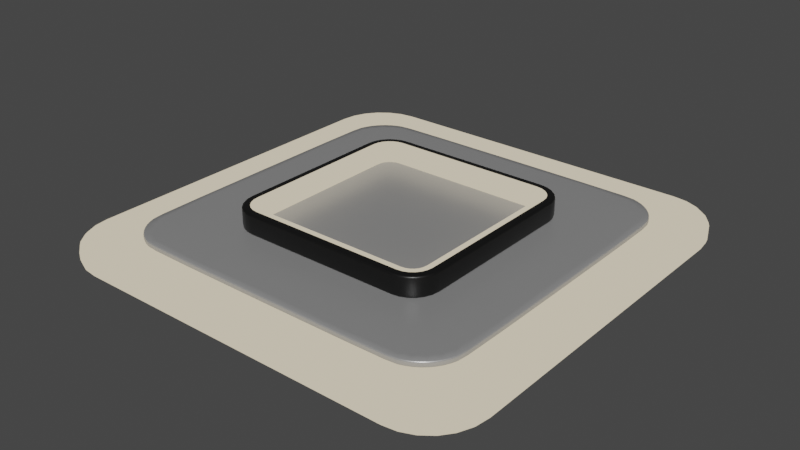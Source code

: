 # Source: light.blend  (saved by Blender 3.6.11; exported with 4.5.12 LTS)
import bpy
from mathutils import Matrix  # noqa: F401  (used for matrix-valued properties, if any)

bpy.ops.wm.read_factory_settings(use_empty=True)
scene = bpy.context.scene
scene.name = 'Scene'

# ---- collections
col_collection = bpy.data.collections.new('Collection'); scene.collection.children.link(col_collection)
col_modern_ceiling_light_01 = bpy.data.collections.new('Modern Ceiling Light 01'); col_collection.children.link(col_modern_ceiling_light_01)

# ---- materials (node trees are filled in below, after node groups)
mat_light_001 = bpy.data.materials.new('LIGHT.001')
mat_light_001.use_transparent_shadow = False
mat_metallic_black_002 = bpy.data.materials.new('METALLIC-BLACK.002')
mat_metallic_black_002.use_transparent_shadow = False
mat_metallic_grey_001 = bpy.data.materials.new('METALLIC-GREY.001')
mat_metallic_grey_001.use_transparent_shadow = False

# ---- material node trees
mat_light_001.use_nodes = True; mat_light_001.node_tree.nodes.clear()
_N = mat_light_001.node_tree.nodes; _L = mat_light_001.node_tree.links
n0 = _N.new('ShaderNodeOutputMaterial'); n0.name = 'Material Output'; n0.location = (300, 300)
n1 = _N.new('ShaderNodeEmission'); n1.name = 'Emission'; n1.location = (10, 300)
n1.inputs[0].default_value = (1.0, 0.8729, 0.6478, 1.0)
n1.inputs[1].default_value = 0.7
_L.new(n1.outputs[0], n0.inputs[0])
n0.is_active_output = True
mat_metallic_black_002.use_nodes = True; mat_metallic_black_002.node_tree.nodes.clear()
_N = mat_metallic_black_002.node_tree.nodes; _L = mat_metallic_black_002.node_tree.links
n0 = _N.new('ShaderNodeBsdfPrincipled'); n0.name = 'Principled BSDF'; n0.location = (10, 300)
n0.distribution = 'GGX'
n0.subsurface_method = 'BURLEY'
n0.inputs[0].default_value = (0.01027, 0.01027, 0.01027, 1.0)
n0.inputs[1].default_value = 0.435
n0.inputs[2].default_value = 0.3701
n0.inputs[3].default_value = 1.45
n0.inputs[27].default_value = (0.0, 0.0, 0.0, 1.0)
n0.inputs[28].default_value = 1.0
n1 = _N.new('ShaderNodeOutputMaterial'); n1.name = 'Material Output'; n1.location = (300, 300)
_L.new(n0.outputs[0], n1.inputs[0])
n1.is_active_output = True
mat_metallic_grey_001.use_nodes = True; mat_metallic_grey_001.node_tree.nodes.clear()
_N = mat_metallic_grey_001.node_tree.nodes; _L = mat_metallic_grey_001.node_tree.links
n0 = _N.new('ShaderNodeBsdfPrincipled'); n0.name = 'Principled BSDF'; n0.location = (10, 300)
n0.distribution = 'GGX'
n0.subsurface_method = 'BURLEY'
n0.inputs[0].default_value = (0.3763, 0.3763, 0.3763, 1.0)
n0.inputs[1].default_value = 0.3955
n0.inputs[2].default_value = 0.3531
n0.inputs[3].default_value = 1.45
n0.inputs[27].default_value = (0.0, 0.0, 0.0, 1.0)
n0.inputs[28].default_value = 1.0
n1 = _N.new('ShaderNodeOutputMaterial'); n1.name = 'Material Output'; n1.location = (300, 300)
_L.new(n0.outputs[0], n1.inputs[0])
n1.is_active_output = True

# ---- world
world_world = bpy.data.worlds.new('World'); scene.world = world_world
world_world.use_nodes = True; world_world.node_tree.nodes.clear()
_N = world_world.node_tree.nodes; _L = world_world.node_tree.links
n0 = _N.new('ShaderNodeOutputWorld'); n0.name = 'World Output'; n0.location = (300, 300)
n1 = _N.new('ShaderNodeBackground'); n1.name = 'Background'; n1.location = (10, 300)
n1.inputs[0].default_value = (0.05088, 0.05088, 0.05088, 1.0)
_L.new(n1.outputs[0], n0.inputs[0])
n0.is_active_output = True
world_world.color = (0.05088, 0.05088, 0.05088)
world_world.use_sun_shadow = False
world_world.sun_shadow_jitter_overblur = 0.0

# ---- meshes
me_plane_047 = bpy.data.meshes.new('Plane.047')
me_plane_047.from_pydata([(-0.4759, -0.4292, 0.1489), (-0.4887, -0.3985, 0.1489), (-0.493, -0.3655, 0.1489), (-0.493, 0.3655, 0.1489), (-0.4557, -0.4557, 0.1489), (-0.4292, -0.4759, 0.1489), (-0.3985, -0.4887, 0.1489), (-0.3655, -0.493, 0.1489), (0.3655, -0.493, 0.1489), (0.3985, -0.4887, 0.1489), (0.4292, -0.4759, 0.1489), (0.4557, -0.4557, 0.1489), (0.4759, -0.4292, 0.1489), (0.4887, -0.3985, 0.1489), (0.493, -0.3655, 0.1489), (0.493, 0.3655, 0.1489), (0.4887, 0.3985, 0.1489), (0.4759, 0.4292, 0.1489), (0.4557, 0.4557, 0.1489), (0.4292, 0.4759, 0.1489), (0.3985, 0.4887, 0.1489), (0.3655, 0.493, 0.1489), (-0.3655, 0.493, 0.1489), (-0.3985, 0.4887, 0.1489), (-0.4292, 0.4759, 0.1489), (-0.4557, 0.4557, 0.1489), (-0.4759, 0.4292, 0.1489), (-0.4887, 0.3985, 0.1489), (-0.418, -0.3958, 0.1489), (-0.4083, -0.4083, 0.1489), (-0.424, -0.3812, 0.1489), (-0.4267, -0.3611, 0.1489), (-0.4267, 0.3611, 0.1489), (-0.3958, -0.418, 0.1489), (-0.3812, -0.424, 0.1489), (-0.3611, -0.4267, 0.1489), (0.3611, -0.4267, 0.1489), (0.3812, -0.424, 0.1489), (0.3958, -0.418, 0.1489), (0.4083, -0.4083, 0.1489), (0.418, -0.3958, 0.1489), (0.424, -0.3812, 0.1489), (0.4267, -0.3611, 0.1489), (0.4267, 0.3611, 0.1489), (0.424, 0.3812, 0.1489), (0.418, 0.3958, 0.1489), (0.4083, 0.4083, 0.1489), (0.3958, 0.418, 0.1489), (0.3812, 0.424, 0.1489), (0.3611, 0.4267, 0.1489), (-0.3611, 0.4267, 0.1489), (-0.3812, 0.424, 0.1489), (-0.3958, 0.418, 0.1489), (-0.4083, 0.4083, 0.1489), (-0.418, 0.3958, 0.1489), (-0.424, 0.3812, 0.1489), (-0.418, -0.3958, 0.2415), (-0.4083, -0.4083, 0.2415), (-0.424, -0.3812, 0.2415), (-0.4267, -0.3611, 0.2415), (-0.4267, 0.3611, 0.2415), (-0.3958, -0.418, 0.2415), (-0.3812, -0.424, 0.2415), (-0.3611, -0.4267, 0.2415), (0.3611, -0.4267, 0.2415), (0.3812, -0.424, 0.2415), (0.3958, -0.418, 0.2415), (0.4083, -0.4083, 0.2415), (0.418, -0.3958, 0.2415), (0.424, -0.3812, 0.2415), (0.4267, -0.3611, 0.2415), (0.4267, 0.3611, 0.2415), (0.424, 0.3812, 0.2415), (0.418, 0.3958, 0.2415), (0.4083, 0.4083, 0.2415), (0.3958, 0.418, 0.2415), (0.3812, 0.424, 0.2415), (0.3611, 0.4267, 0.2415), (-0.3611, 0.4267, 0.2415), (-0.3812, 0.424, 0.2415), (-0.3958, 0.418, 0.2415), (-0.4083, 0.4083, 0.2415), (-0.418, 0.3958, 0.2415), (-0.424, 0.3812, 0.2415), (-0.4759, -0.4292, 0.2415), (-0.4557, -0.4557, 0.2415), (-0.4887, -0.3985, 0.2415), (-0.493, -0.3655, 0.2415), (-0.493, 0.3655, 0.2415), (-0.4292, -0.4759, 0.2415), (-0.3985, -0.4887, 0.2415), (-0.3655, -0.493, 0.2415), (0.3655, -0.493, 0.2415), (0.3985, -0.4887, 0.2415), (0.4292, -0.4759, 0.2415), (0.4557, -0.4557, 0.2415), (0.4759, -0.4292, 0.2415), (0.4887, -0.3985, 0.2415), (0.493, -0.3655, 0.2415), (0.493, 0.3655, 0.2415), (0.4887, 0.3985, 0.2415), (0.4759, 0.4292, 0.2415), (0.4557, 0.4557, 0.2415), (0.4292, 0.4759, 0.2415), (0.3985, 0.4887, 0.2415), (0.3655, 0.493, 0.2415), (-0.3655, 0.493, 0.2415), (-0.3985, 0.4887, 0.2415), (-0.4292, 0.4759, 0.2415), (-0.4557, 0.4557, 0.2415), (-0.4759, 0.4292, 0.2415), (-0.4887, 0.3985, 0.2415), (-0.432, -0.432, 0.2415), (-0.447, -0.4125, 0.2415), (-0.4564, -0.3898, 0.2415), (-0.4598, -0.3633, 0.2415), (-0.4598, 0.3633, 0.2415), (-0.4125, -0.447, 0.2415), (-0.3898, -0.4564, 0.2415), (-0.3633, -0.4598, 0.2415), (0.3633, -0.4598, 0.2415), (0.3898, -0.4564, 0.2415), (0.4125, -0.447, 0.2415), (0.432, -0.432, 0.2415), (0.447, -0.4125, 0.2415), (0.4564, -0.3898, 0.2415), (0.4598, -0.3633, 0.2415), (0.4598, 0.3633, 0.2415), (0.4564, 0.3898, 0.2415), (0.447, 0.4125, 0.2415), (0.432, 0.432, 0.2415), (0.4125, 0.447, 0.2415), (0.3898, 0.4564, 0.2415), (0.3633, 0.4598, 0.2415), (-0.3633, 0.4598, 0.2415), (-0.3898, 0.4564, 0.2415), (-0.4125, 0.447, 0.2415), (-0.432, 0.432, 0.2415), (-0.447, 0.4125, 0.2415), (-0.4564, 0.3898, 0.2415), (-0.432, -0.432, 0.1489), (-0.447, -0.4125, 0.1489), (-0.4564, -0.3898, 0.1489), (-0.4598, -0.3633, 0.1489), (-0.4598, 0.3633, 0.1489), (-0.4125, -0.447, 0.1489), (-0.3898, -0.4564, 0.1489), (-0.3633, -0.4598, 0.1489), (0.3633, -0.4598, 0.1489), (0.3898, -0.4564, 0.1489), (0.4125, -0.447, 0.1489), (0.432, -0.432, 0.1489), (0.447, -0.4125, 0.1489), (0.4564, -0.3898, 0.1489), (0.4598, -0.3633, 0.1489), (0.4598, 0.3633, 0.1489), (0.4564, 0.3898, 0.1489), (0.447, 0.4125, 0.1489), (0.432, 0.432, 0.1489), (0.4125, 0.447, 0.1489), (0.3898, 0.4564, 0.1489), (0.3633, 0.4598, 0.1489), (-0.3633, 0.4598, 0.1489), (-0.3898, 0.4564, 0.1489), (-0.4125, 0.447, 0.1489), (-0.432, 0.432, 0.1489), (-0.447, 0.4125, 0.1489), (-0.4564, 0.3898, 0.1489)], [], [(112, 113, 84, 85), (140, 4, 0, 141), (141, 0, 1, 142), (142, 1, 2, 143), (143, 2, 3, 144), (145, 5, 4, 140), (146, 6, 5, 145), (147, 7, 6, 146), (148, 8, 7, 147), (149, 9, 8, 148), (150, 10, 9, 149), (151, 11, 10, 150), (152, 12, 11, 151), (153, 13, 12, 152), (154, 14, 13, 153), (155, 15, 14, 154), (156, 16, 15, 155), (157, 17, 16, 156), (158, 18, 17, 157), (159, 19, 18, 158), (160, 20, 19, 159), (161, 21, 20, 160), (162, 22, 21, 161), (163, 23, 22, 162), (164, 24, 23, 163), (165, 25, 24, 164), (166, 26, 25, 165), (167, 27, 26, 166), (144, 3, 27, 167), (113, 114, 86, 84), (114, 115, 87, 86), (115, 116, 88, 87), (117, 112, 85, 89), (118, 117, 89, 90), (119, 118, 90, 91), (120, 119, 91, 92), (121, 120, 92, 93), (122, 121, 93, 94), (123, 122, 94, 95), (124, 123, 95, 96), (125, 124, 96, 97), (126, 125, 97, 98), (127, 126, 98, 99), (128, 127, 99, 100), (129, 128, 100, 101), (130, 129, 101, 102), (131, 130, 102, 103), (132, 131, 103, 104), (133, 132, 104, 105), (134, 133, 105, 106), (135, 134, 106, 107), (136, 135, 107, 108), (137, 136, 108, 109), (138, 137, 109, 110), (139, 138, 110, 111), (116, 139, 111, 88), (4, 5, 89, 85), (35, 34, 62, 63), (5, 6, 90, 89), (36, 35, 63, 64), (6, 7, 91, 90), (37, 36, 64, 65), (7, 8, 92, 91), (38, 37, 65, 66), (8, 9, 93, 92), (39, 38, 66, 67), (9, 10, 94, 93), (40, 39, 67, 68), (10, 11, 95, 94), (41, 40, 68, 69), (11, 12, 96, 95), (42, 41, 69, 70), (12, 13, 97, 96), (43, 42, 70, 71), (13, 14, 98, 97), (44, 43, 71, 72), (14, 15, 99, 98), (45, 44, 72, 73), (15, 16, 100, 99), (46, 45, 73, 74), (16, 17, 101, 100), (47, 46, 74, 75), (17, 18, 102, 101), (48, 47, 75, 76), (18, 19, 103, 102), (49, 48, 76, 77), (19, 20, 104, 103), (50, 49, 77, 78), (20, 21, 105, 104), (51, 50, 78, 79), (21, 22, 106, 105), (52, 51, 79, 80), (22, 23, 107, 106), (53, 52, 80, 81), (23, 24, 108, 107), (54, 53, 81, 82), (24, 25, 109, 108), (55, 54, 82, 83), (29, 28, 56, 57), (25, 26, 110, 109), (32, 55, 83, 60), (28, 30, 58, 56), (26, 27, 111, 110), (0, 4, 85, 84), (30, 31, 59, 58), (27, 3, 88, 111), (1, 0, 84, 86), (31, 32, 60, 59), (2, 1, 86, 87), (33, 29, 57, 61), (3, 2, 87, 88), (34, 33, 61, 62), (60, 83, 139, 116), (83, 82, 138, 139), (82, 81, 137, 138), (81, 80, 136, 137), (80, 79, 135, 136), (79, 78, 134, 135), (78, 77, 133, 134), (77, 76, 132, 133), (76, 75, 131, 132), (75, 74, 130, 131), (74, 73, 129, 130), (73, 72, 128, 129), (72, 71, 127, 128), (71, 70, 126, 127), (70, 69, 125, 126), (69, 68, 124, 125), (68, 67, 123, 124), (67, 66, 122, 123), (66, 65, 121, 122), (65, 64, 120, 121), (64, 63, 119, 120), (63, 62, 118, 119), (62, 61, 117, 118), (61, 57, 112, 117), (59, 60, 116, 115), (58, 59, 115, 114), (56, 58, 114, 113), (57, 56, 113, 112), (32, 144, 167, 55), (55, 167, 166, 54), (54, 166, 165, 53), (53, 165, 164, 52), (52, 164, 163, 51), (51, 163, 162, 50), (50, 162, 161, 49), (49, 161, 160, 48), (48, 160, 159, 47), (47, 159, 158, 46), (46, 158, 157, 45), (45, 157, 156, 44), (44, 156, 155, 43), (43, 155, 154, 42), (42, 154, 153, 41), (41, 153, 152, 40), (40, 152, 151, 39), (39, 151, 150, 38), (38, 150, 149, 37), (37, 149, 148, 36), (36, 148, 147, 35), (35, 147, 146, 34), (34, 146, 145, 33), (33, 145, 140, 29), (31, 143, 144, 32), (30, 142, 143, 31), (28, 141, 142, 30), (29, 140, 141, 28)])
me_plane_047.polygons.foreach_set('use_smooth', [True] * 168)
me_plane_047.polygons.foreach_set('material_index', [1, 1, 1, 1, 1, 1, 1, 1, 1, 1, 1, 1, 1, 1, 1, 1, 1, 1, 1, 1, 1, 1, 1, 1, 1, 1, 1, 1, 1, 1, 1, 1, 1, 1, 1, 1, 1, 1, 1, 1, 1, 1, 1, 1, 1, 1, 1, 1, 1, 1, 1, 1, 1, 1, 1, 1, 1, 0, 1, 0, 1, 0, 1, 0, 1, 0, 1, 0, 1, 0, 1, 0, 1, 0, 1, 0, 1, 0, 1, 0, 1, 0, 1, 0, 1, 0, 1, 0, 1, 0, 1, 0, 1, 0, 1, 0, 1, 0, 0, 1, 0, 0, 1, 1, 0, 1, 1, 0, 1, 0, 1, 0, 0, 0, 0, 0, 0, 0, 0, 0, 0, 0, 0, 0, 0, 0, 0, 0, 0, 0, 0, 0, 0, 0, 0, 0, 0, 0, 0, 0, 0, 0, 0, 0, 0, 0, 0, 0, 0, 0, 0, 0, 0, 0, 0, 0, 0, 0, 0, 0, 0, 0, 0, 0, 0, 0, 0, 0])
_uv = me_plane_047.uv_layers.new(name='UVMap')
_uv.uv.foreach_set('vector', [0.2485, 0.01647, 0.2433, 0.01246, 0.2478, 0.004673, 0.2549, 0.01012, 0.01647, 0.5135, 0.01012, 0.5198, 0.004674, 0.5128, 0.01246, 0.5083, 0.01246, 0.5083, 0.004674, 0.5128, 0.001251, 0.5045, 0.00993, 0.5022, 0.00993, 0.5022, 0.001251, 0.5045, 8.382e-05, 0.4956, 0.008992, 0.495, 0.008992, 0.495, 8.382e-05, 0.4956, 8.358e-05, 0.2993, 0.008992, 0.2999, 0.02171, 0.5175, 0.01721, 0.5253, 0.01012, 0.5198, 0.01647, 0.5135, 0.0278, 0.52, 0.02548, 0.5287, 0.01721, 0.5253, 0.02171, 0.5175, 0.03493, 0.521, 0.03434, 0.5299, 0.02548, 0.5287, 0.0278, 0.52, 0.2301, 0.521, 0.2306, 0.5299, 0.03434, 0.5299, 0.03493, 0.521, 0.2372, 0.52, 0.2395, 0.5287, 0.2306, 0.5299, 0.2301, 0.521, 0.2433, 0.5175, 0.2478, 0.5253, 0.2395, 0.5287, 0.2372, 0.52, 0.2485, 0.5135, 0.2549, 0.5198, 0.2478, 0.5253, 0.2433, 0.5175, 0.2525, 0.5083, 0.2603, 0.5128, 0.2549, 0.5198, 0.2485, 0.5135, 0.2551, 0.5022, 0.2637, 0.5045, 0.2603, 0.5128, 0.2525, 0.5083, 0.256, 0.495, 0.2649, 0.4956, 0.2637, 0.5045, 0.2551, 0.5022, 0.256, 0.2999, 0.2649, 0.2993, 0.2649, 0.4956, 0.256, 0.495, 0.2551, 0.2928, 0.2637, 0.2905, 0.2649, 0.2993, 0.256, 0.2999, 0.2525, 0.2867, 0.2603, 0.2822, 0.2637, 0.2905, 0.2551, 0.2928, 0.2485, 0.2815, 0.2549, 0.2751, 0.2603, 0.2822, 0.2525, 0.2867, 0.2433, 0.2774, 0.2478, 0.2697, 0.2549, 0.2751, 0.2485, 0.2815, 0.2372, 0.2749, 0.2395, 0.2662, 0.2478, 0.2697, 0.2433, 0.2774, 0.2301, 0.274, 0.2306, 0.2651, 0.2395, 0.2662, 0.2372, 0.2749, 0.03493, 0.274, 0.03434, 0.2651, 0.2306, 0.2651, 0.2301, 0.274, 0.0278, 0.2749, 0.02548, 0.2662, 0.03434, 0.2651, 0.03493, 0.274, 0.02171, 0.2774, 0.01721, 0.2697, 0.02548, 0.2662, 0.0278, 0.2749, 0.01647, 0.2815, 0.01012, 0.2751, 0.01721, 0.2697, 0.02171, 0.2774, 0.01245, 0.2867, 0.004673, 0.2822, 0.01012, 0.2751, 0.01647, 0.2815, 0.00993, 0.2928, 0.001251, 0.2905, 0.004673, 0.2822, 0.01245, 0.2867, 0.008992, 0.2999, 8.358e-05, 0.2993, 0.001251, 0.2905, 0.00993, 0.2928, 0.2433, 0.01246, 0.2372, 0.00993, 0.2395, 0.001251, 0.2478, 0.004673, 0.2372, 0.00993, 0.2301, 0.008992, 0.2306, 8.36e-05, 0.2395, 0.001251, 0.2301, 0.008992, 0.03493, 0.008992, 0.03434, 8.358e-05, 0.2306, 8.36e-05, 0.2525, 0.02171, 0.2485, 0.01647, 0.2549, 0.01012, 0.2603, 0.01721, 0.2551, 0.0278, 0.2525, 0.02171, 0.2603, 0.01721, 0.2637, 0.02548, 0.256, 0.03493, 0.2551, 0.0278, 0.2637, 0.02548, 0.2649, 0.03434, 0.256, 0.2301, 0.256, 0.03493, 0.2649, 0.03434, 0.2649, 0.2306, 0.2551, 0.2372, 0.256, 0.2301, 0.2649, 0.2306, 0.2637, 0.2395, 0.2525, 0.2433, 0.2551, 0.2372, 0.2637, 0.2395, 0.2603, 0.2478, 0.2485, 0.2485, 0.2525, 0.2433, 0.2603, 0.2478, 0.2549, 0.2549, 0.2433, 0.2525, 0.2485, 0.2485, 0.2549, 0.2549, 0.2478, 0.2603, 0.2372, 0.2551, 0.2433, 0.2525, 0.2478, 0.2603, 0.2395, 0.2637, 0.2301, 0.256, 0.2372, 0.2551, 0.2395, 0.2637, 0.2306, 0.2649, 0.03493, 0.256, 0.2301, 0.256, 0.2306, 0.2649, 0.03434, 0.2649, 0.0278, 0.2551, 0.03493, 0.256, 0.03434, 0.2649, 0.02548, 0.2637, 0.02171, 0.2525, 0.0278, 0.2551, 0.02548, 0.2637, 0.01721, 0.2603, 0.01647, 0.2485, 0.02171, 0.2525, 0.01721, 0.2603, 0.01012, 0.2549, 0.01246, 0.2433, 0.01647, 0.2485, 0.01012, 0.2549, 0.004674, 0.2478, 0.009931, 0.2372, 0.01246, 0.2433, 0.004674, 0.2478, 0.001252, 0.2395, 0.008993, 0.2301, 0.009931, 0.2372, 0.001252, 0.2395, 8.458e-05, 0.2306, 0.008993, 0.03493, 0.008993, 0.2301, 8.458e-05, 0.2306, 8.454e-05, 0.03434, 0.00993, 0.0278, 0.008992, 0.03493, 8.358e-05, 0.03434, 0.001251, 0.02548, 0.01246, 0.02171, 0.00993, 0.0278, 0.001251, 0.02548, 0.004673, 0.01721, 0.01647, 0.01647, 0.01246, 0.02171, 0.004673, 0.01721, 0.01012, 0.01012, 0.02171, 0.01246, 0.01647, 0.01647, 0.01012, 0.01012, 0.01721, 0.004673, 0.0278, 0.00993, 0.02171, 0.01246, 0.01721, 0.004673, 0.02548, 0.001251, 0.03493, 0.008992, 0.0278, 0.00993, 0.02548, 0.001251, 0.03434, 8.358e-05, 0.2651, 0.7231, 0.2651, 0.7142, 0.2899, 0.7142, 0.2899, 0.7231, 0.2901, 0.2498, 0.2901, 0.2444, 0.3149, 0.2444, 0.3149, 0.2498, 0.2651, 0.7142, 0.2651, 0.7052, 0.2899, 0.7052, 0.2899, 0.7142, 0.2901, 0.4437, 0.2901, 0.2498, 0.3149, 0.2498, 0.3149, 0.4437, 0.2651, 0.7052, 0.2651, 0.6963, 0.2899, 0.6963, 0.2899, 0.7052, 0.2901, 0.4492, 0.2901, 0.4437, 0.3149, 0.4437, 0.3149, 0.4492, 0.2651, 0.6963, 0.2651, 0.5, 0.2899, 0.5, 0.2899, 0.6963, 0.2901, 0.4534, 0.2901, 0.4492, 0.3149, 0.4492, 0.3149, 0.4534, 0.2651, 0.5, 0.2651, 0.4911, 0.2899, 0.4911, 0.2899, 0.5, 0.2901, 0.4577, 0.2901, 0.4534, 0.3149, 0.4534, 0.3149, 0.4577, 0.2651, 0.4911, 0.2651, 0.4821, 0.2899, 0.4821, 0.2899, 0.4911, 0.2901, 0.4619, 0.2901, 0.4577, 0.3149, 0.4577, 0.3149, 0.4619, 0.2651, 0.4821, 0.2651, 0.4732, 0.2899, 0.4732, 0.2899, 0.4821, 0.2901, 0.4662, 0.2901, 0.4619, 0.3149, 0.4619, 0.3149, 0.4662, 0.2651, 0.4732, 0.2651, 0.4642, 0.2899, 0.4642, 0.2899, 0.4732, 0.2901, 0.4716, 0.2901, 0.4662, 0.3149, 0.4662, 0.3149, 0.4716, 0.2651, 0.4642, 0.2651, 0.4553, 0.2899, 0.4553, 0.2899, 0.4642, 0.2901, 0.6656, 0.2901, 0.4716, 0.3149, 0.4716, 0.3149, 0.6656, 0.2651, 0.4553, 0.2651, 0.4463, 0.2899, 0.4463, 0.2899, 0.4553, 0.2901, 0.671, 0.2901, 0.6656, 0.3149, 0.6656, 0.3149, 0.671, 0.2651, 0.4463, 0.2651, 0.25, 0.2899, 0.25, 0.2899, 0.4463, 0.2901, 0.6753, 0.2901, 0.671, 0.3149, 0.671, 0.3149, 0.6753, 0.2651, 0.25, 0.2651, 0.2411, 0.2899, 0.2411, 0.2899, 0.25, 0.2901, 0.6795, 0.2901, 0.6753, 0.3149, 0.6753, 0.3149, 0.6795, 0.2651, 0.2411, 0.2651, 0.2322, 0.2899, 0.2322, 0.2899, 0.2411, 0.2901, 0.6838, 0.2901, 0.6795, 0.3149, 0.6795, 0.3149, 0.6838, 0.2651, 0.2322, 0.2651, 0.2232, 0.2899, 0.2232, 0.2899, 0.2322, 0.2901, 0.688, 0.2901, 0.6838, 0.3149, 0.6838, 0.3149, 0.688, 0.2651, 0.2232, 0.2651, 0.2143, 0.2899, 0.2143, 0.2899, 0.2232, 0.2901, 0.6934, 0.2901, 0.688, 0.3149, 0.688, 0.3149, 0.6934, 0.2651, 0.2143, 0.2651, 0.2053, 0.2899, 0.2053, 0.2899, 0.2143, 0.2901, 0.8874, 0.2901, 0.6934, 0.3149, 0.6934, 0.3149, 0.8874, 0.2651, 0.2053, 0.2651, 0.1964, 0.2899, 0.1964, 0.2899, 0.2053, 0.2901, 0.005513, 0.2901, 8.358e-05, 0.3149, 8.358e-05, 0.3149, 0.005513, 0.2651, 0.1964, 0.2651, 8.358e-05, 0.2899, 8.361e-05, 0.2899, 0.1964, 0.2901, 0.009766, 0.2901, 0.005513, 0.3149, 0.005513, 0.3149, 0.009766, 0.2651, 0.9999, 0.2651, 0.991, 0.2899, 0.991, 0.2899, 0.9999, 0.2901, 0.01402, 0.2901, 0.009766, 0.3149, 0.009766, 0.3149, 0.01402, 0.2651, 0.991, 0.2651, 0.982, 0.2899, 0.982, 0.2899, 0.991, 0.2901, 0.01827, 0.2901, 0.01402, 0.3149, 0.01402, 0.3149, 0.01827, 0.2651, 0.982, 0.2651, 0.9731, 0.2899, 0.9731, 0.2899, 0.982, 0.2901, 0.02252, 0.2901, 0.01827, 0.3149, 0.01827, 0.3149, 0.02252, 0.2901, 0.2358, 0.2901, 0.2316, 0.3149, 0.2316, 0.3149, 0.2358, 0.2651, 0.9731, 0.2651, 0.9641, 0.2899, 0.9641, 0.2899, 0.9731, 0.2901, 0.02795, 0.2901, 0.02252, 0.3149, 0.02252, 0.3149, 0.02795, 0.2901, 0.2316, 0.2901, 0.2273, 0.3149, 0.2273, 0.3149, 0.2316, 0.2651, 0.9641, 0.2651, 0.9552, 0.2899, 0.9552, 0.2899, 0.9641, 0.2651, 0.7321, 0.2651, 0.7231, 0.2899, 0.7231, 0.2899, 0.7321, 0.2901, 0.2273, 0.2901, 0.2219, 0.3149, 0.2219, 0.3149, 0.2273, 0.2651, 0.9552, 0.2651, 0.9463, 0.2899, 0.9463, 0.2899, 0.9552, 0.2651, 0.741, 0.2651, 0.7321, 0.2899, 0.7321, 0.2899, 0.741, 0.2901, 0.2219, 0.2901, 0.02795, 0.3149, 0.02795, 0.3149, 0.2219, 0.2651, 0.75, 0.2651, 0.741, 0.2899, 0.741, 0.2899, 0.75, 0.2901, 0.2401, 0.2901, 0.2358, 0.3149, 0.2358, 0.3149, 0.2401, 0.2651, 0.9463, 0.2651, 0.75, 0.2899, 0.75, 0.2899, 0.9463, 0.2901, 0.2444, 0.2901, 0.2401, 0.3149, 0.2401, 0.3149, 0.2444, 0.03551, 0.0179, 0.03013, 0.01861, 0.0278, 0.00993, 0.03493, 0.008992, 0.03013, 0.01861, 0.0262, 0.02024, 0.02171, 0.01246, 0.0278, 0.00993, 0.0262, 0.02024, 0.02283, 0.02283, 0.01647, 0.01647, 0.02171, 0.01246, 0.02283, 0.02283, 0.02024, 0.0262, 0.01246, 0.02171, 0.01647, 0.01647, 0.02024, 0.0262, 0.01861, 0.03013, 0.00993, 0.0278, 0.01246, 0.02171, 0.01861, 0.03013, 0.0179, 0.03551, 0.008992, 0.03493, 0.00993, 0.0278, 0.0179, 0.03551, 0.0179, 0.2295, 0.008993, 0.2301, 0.008993, 0.03493, 0.0179, 0.2295, 0.01861, 0.2349, 0.009931, 0.2372, 0.008993, 0.2301, 0.01861, 0.2349, 0.02024, 0.2388, 0.01246, 0.2433, 0.009931, 0.2372, 0.02024, 0.2388, 0.02283, 0.2422, 0.01647, 0.2485, 0.01246, 0.2433, 0.02283, 0.2422, 0.0262, 0.2447, 0.02171, 0.2525, 0.01647, 0.2485, 0.0262, 0.2447, 0.03013, 0.2464, 0.0278, 0.2551, 0.02171, 0.2525, 0.03013, 0.2464, 0.03551, 0.2471, 0.03493, 0.256, 0.0278, 0.2551, 0.03551, 0.2471, 0.2295, 0.2471, 0.2301, 0.256, 0.03493, 0.256, 0.2295, 0.2471, 0.2349, 0.2464, 0.2372, 0.2551, 0.2301, 0.256, 0.2349, 0.2464, 0.2388, 0.2447, 0.2433, 0.2525, 0.2372, 0.2551, 0.2388, 0.2447, 0.2422, 0.2422, 0.2485, 0.2485, 0.2433, 0.2525, 0.2422, 0.2422, 0.2447, 0.2388, 0.2525, 0.2433, 0.2485, 0.2485, 0.2447, 0.2388, 0.2464, 0.2349, 0.2551, 0.2372, 0.2525, 0.2433, 0.2464, 0.2349, 0.2471, 0.2295, 0.256, 0.2301, 0.2551, 0.2372, 0.2471, 0.2295, 0.2471, 0.03551, 0.256, 0.03493, 0.256, 0.2301, 0.2471, 0.03551, 0.2464, 0.03013, 0.2551, 0.0278, 0.256, 0.03493, 0.2464, 0.03013, 0.2447, 0.0262, 0.2525, 0.02171, 0.2551, 0.0278, 0.2447, 0.0262, 0.2422, 0.02283, 0.2485, 0.01647, 0.2525, 0.02171, 0.2295, 0.0179, 0.03551, 0.0179, 0.03493, 0.008992, 0.2301, 0.008992, 0.2349, 0.01861, 0.2295, 0.0179, 0.2301, 0.008992, 0.2372, 0.00993, 0.2388, 0.02024, 0.2349, 0.01861, 0.2372, 0.00993, 0.2433, 0.01246, 0.2422, 0.02283, 0.2388, 0.02024, 0.2433, 0.01246, 0.2485, 0.01647, 0.0179, 0.3005, 0.008992, 0.2999, 0.00993, 0.2928, 0.01861, 0.2951, 0.01861, 0.2951, 0.00993, 0.2928, 0.01245, 0.2867, 0.02024, 0.2912, 0.02024, 0.2912, 0.01245, 0.2867, 0.01647, 0.2815, 0.02283, 0.2878, 0.02283, 0.2878, 0.01647, 0.2815, 0.02171, 0.2774, 0.0262, 0.2852, 0.0262, 0.2852, 0.02171, 0.2774, 0.0278, 0.2749, 0.03013, 0.2836, 0.03013, 0.2836, 0.0278, 0.2749, 0.03493, 0.274, 0.03551, 0.2829, 0.03551, 0.2829, 0.03493, 0.274, 0.2301, 0.274, 0.2295, 0.2829, 0.2295, 0.2829, 0.2301, 0.274, 0.2372, 0.2749, 0.2349, 0.2836, 0.2349, 0.2836, 0.2372, 0.2749, 0.2433, 0.2774, 0.2388, 0.2852, 0.2388, 0.2852, 0.2433, 0.2774, 0.2485, 0.2815, 0.2422, 0.2878, 0.2422, 0.2878, 0.2485, 0.2815, 0.2525, 0.2867, 0.2447, 0.2912, 0.2447, 0.2912, 0.2525, 0.2867, 0.2551, 0.2928, 0.2464, 0.2951, 0.2464, 0.2951, 0.2551, 0.2928, 0.256, 0.2999, 0.2471, 0.3005, 0.2471, 0.3005, 0.256, 0.2999, 0.256, 0.495, 0.2471, 0.4945, 0.2471, 0.4945, 0.256, 0.495, 0.2551, 0.5022, 0.2464, 0.4998, 0.2464, 0.4998, 0.2551, 0.5022, 0.2525, 0.5083, 0.2447, 0.5038, 0.2447, 0.5038, 0.2525, 0.5083, 0.2485, 0.5135, 0.2422, 0.5071, 0.2422, 0.5071, 0.2485, 0.5135, 0.2433, 0.5175, 0.2388, 0.5097, 0.2388, 0.5097, 0.2433, 0.5175, 0.2372, 0.52, 0.2349, 0.5114, 0.2349, 0.5114, 0.2372, 0.52, 0.2301, 0.521, 0.2295, 0.5121, 0.2295, 0.5121, 0.2301, 0.521, 0.03493, 0.521, 0.03551, 0.5121, 0.03551, 0.5121, 0.03493, 0.521, 0.0278, 0.52, 0.03013, 0.5114, 0.03013, 0.5114, 0.0278, 0.52, 0.02171, 0.5175, 0.0262, 0.5097, 0.0262, 0.5097, 0.02171, 0.5175, 0.01647, 0.5135, 0.02283, 0.5071, 0.0179, 0.4945, 0.008992, 0.495, 0.008992, 0.2999, 0.0179, 0.3005, 0.01861, 0.4998, 0.00993, 0.5022, 0.008992, 0.495, 0.0179, 0.4945, 0.02024, 0.5038, 0.01246, 0.5083, 0.00993, 0.5022, 0.01861, 0.4998, 0.02283, 0.5071, 0.01647, 0.5135, 0.01246, 0.5083, 0.02024, 0.5038])
me_plane_047.materials.append(mat_light_001)
me_plane_047.materials.append(mat_metallic_black_002)
me_plane_047.use_remesh_fix_poles = True
me_plane_047.use_remesh_preserve_attributes = False
me_plane_047.use_mirror_vertex_groups = False
me_plane_047.update()
me_plane_048 = bpy.data.meshes.new('Plane.048')
me_plane_048.from_pydata([(-0.9653, -0.8706, 0.1211), (-0.9912, -0.8082, 0.1211), (-1.0, -0.7413, 0.1211), (-1.0, 0.7413, 0.1211), (-0.7413, -1.0, 0.02934), (-1.0, -0.7413, 0.02934), (-0.8082, -0.9912, 0.02934), (-0.8706, -0.9653, 0.02934), (-0.9242, -0.9242, 0.02934), (-0.9653, -0.8706, 0.02934), (-0.9912, -0.8082, 0.02934), (1.0, -0.7413, 0.02934), (0.7413, -1.0, 0.02934), (0.9912, -0.8082, 0.02934), (0.9653, -0.8706, 0.02934), (0.9242, -0.9242, 0.02934), (0.8706, -0.9653, 0.02934), (0.8082, -0.9912, 0.02934), (-0.7413, 1.0, 0.02934), (-1.0, 0.7413, 0.02934), (-0.8082, 0.9912, 0.02934), (-0.8706, 0.9653, 0.02934), (-0.9242, 0.9242, 0.02934), (-0.9653, 0.8706, 0.02934), (-0.9912, 0.8082, 0.02934), (0.7413, 1.0, 0.02934), (1.0, 0.7413, 0.02934), (0.8082, 0.9912, 0.02934), (0.8706, 0.9653, 0.02934), (0.9242, 0.9242, 0.02934), (0.9653, 0.8706, 0.02934), (0.9912, 0.8082, 0.02934), (-0.9242, -0.9242, 0.1211), (-0.8706, -0.9653, 0.1211), (-0.8082, -0.9912, 0.1211), (-0.7413, -1.0, 0.1211), (0.7413, -1.0, 0.1211), (0.8082, -0.9912, 0.1211), (0.8706, -0.9653, 0.1211), (0.9242, -0.9242, 0.1211), (0.9653, -0.8706, 0.1211), (0.9912, -0.8082, 0.1211), (1.0, -0.7413, 0.1211), (1.0, 0.7413, 0.1211), (0.9912, 0.8082, 0.1211), (0.9653, 0.8706, 0.1211), (0.9242, 0.9242, 0.1211), (0.8706, 0.9653, 0.1211), (0.8082, 0.9912, 0.1211), (0.7413, 1.0, 0.1211), (-0.7413, 1.0, 0.1211), (-0.8082, 0.9912, 0.1211), (-0.8706, 0.9653, 0.1211), (-0.9242, 0.9242, 0.1211), (-0.9653, 0.8706, 0.1211), (-0.9912, 0.8082, 0.1211)], [], [(2, 1, 0, 32, 33, 34, 35, 36, 37, 38, 39, 40, 41, 42, 43, 44, 45, 46, 47, 48, 49, 50, 51, 52, 53, 54, 55, 3), (5, 19, 24, 23, 22, 21, 20, 18, 25, 27, 28, 29, 30, 31, 26, 11, 13, 14, 15, 16, 17, 12, 4, 6, 7, 8, 9, 10), (4, 12, 36, 35), (25, 18, 50, 49), (12, 17, 37, 36), (18, 20, 51, 50), (17, 16, 38, 37), (20, 21, 52, 51), (16, 15, 39, 38), (21, 22, 53, 52), (15, 14, 40, 39), (22, 23, 54, 53), (14, 13, 41, 40), (23, 24, 55, 54), (13, 11, 42, 41), (19, 5, 2, 3), (24, 19, 3, 55), (11, 26, 43, 42), (5, 10, 1, 2), (26, 31, 44, 43), (10, 9, 0, 1), (31, 30, 45, 44), (9, 8, 32, 0), (30, 29, 46, 45), (8, 7, 33, 32), (29, 28, 47, 46), (7, 6, 34, 33), (28, 27, 48, 47), (6, 4, 35, 34), (27, 25, 49, 48)])
me_plane_048.polygons.foreach_set('use_smooth', [True] * 30)
_uv = me_plane_048.uv_layers.new(name='UVMap')
_uv.uv.foreach_set('vector', [0.265, 0.03432, 0.2662, 0.02546, 0.2696, 0.01719, 0.2751, 0.0101, 0.2821, 0.004654, 0.2904, 0.001231, 0.2993, 6.399e-05, 0.4956, 6.402e-05, 0.5045, 0.001231, 0.5127, 0.004654, 0.5198, 0.0101, 0.5253, 0.01719, 0.5287, 0.02546, 0.5298, 0.03432, 0.5298, 0.2306, 0.5287, 0.2395, 0.5253, 0.2478, 0.5198, 0.2549, 0.5127, 0.2603, 0.5045, 0.2637, 0.4956, 0.2649, 0.2993, 0.2649, 0.2904, 0.2637, 0.2821, 0.2603, 0.2751, 0.2549, 0.2696, 0.2478, 0.2662, 0.2395, 0.265, 0.2306, 0.2649, 0.03432, 0.2649, 0.2306, 0.2637, 0.2395, 0.2603, 0.2478, 0.2549, 0.2549, 0.2478, 0.2603, 0.2395, 0.2637, 0.2306, 0.2649, 0.03432, 0.2649, 0.02546, 0.2637, 0.01719, 0.2603, 0.0101, 0.2549, 0.004654, 0.2478, 0.001231, 0.2395, 6.399e-05, 0.2306, 6.401e-05, 0.03432, 0.001231, 0.02546, 0.004654, 0.01719, 0.0101, 0.0101, 0.01719, 0.004654, 0.02546, 0.001231, 0.03432, 6.402e-05, 0.2306, 6.399e-05, 0.2395, 0.001231, 0.2478, 0.004654, 0.2549, 0.0101, 0.2603, 0.01719, 0.2637, 0.02546, 0.53, 0.5, 0.53, 0.3037, 0.5421, 0.3037, 0.5421, 0.5, 0.53, 0.9999, 0.53, 0.8036, 0.5421, 0.8036, 0.5421, 0.9999, 0.53, 0.3037, 0.53, 0.2947, 0.5421, 0.2947, 0.5421, 0.3037, 0.53, 0.8036, 0.53, 0.7947, 0.5421, 0.7947, 0.5421, 0.8036, 0.53, 0.2947, 0.53, 0.2858, 0.5421, 0.2858, 0.5421, 0.2947, 0.53, 0.7947, 0.53, 0.7857, 0.5421, 0.7857, 0.5421, 0.7947, 0.53, 0.2858, 0.53, 0.2769, 0.5421, 0.2769, 0.5421, 0.2858, 0.53, 0.7857, 0.53, 0.7768, 0.5421, 0.7768, 0.5421, 0.7857, 0.53, 0.2769, 0.53, 0.2679, 0.5421, 0.2679, 0.5421, 0.2769, 0.53, 0.7768, 0.53, 0.7679, 0.5421, 0.7679, 0.5421, 0.7768, 0.53, 0.2679, 0.53, 0.259, 0.5421, 0.259, 0.5421, 0.2679, 0.53, 0.7679, 0.53, 0.7589, 0.5421, 0.7589, 0.5421, 0.7679, 0.53, 0.259, 0.53, 0.25, 0.5421, 0.25, 0.5421, 0.259, 0.53, 0.75, 0.53, 0.5537, 0.5421, 0.5537, 0.5421, 0.75, 0.53, 0.7589, 0.53, 0.75, 0.5421, 0.75, 0.5421, 0.7589, 0.53, 0.25, 0.53, 0.05373, 0.5421, 0.05373, 0.5421, 0.25, 0.53, 0.5537, 0.53, 0.5447, 0.5421, 0.5447, 0.5421, 0.5537, 0.53, 0.05373, 0.53, 0.04478, 0.5421, 0.04478, 0.5421, 0.05373, 0.53, 0.5447, 0.53, 0.5358, 0.5421, 0.5358, 0.5421, 0.5447, 0.53, 0.04478, 0.53, 0.03584, 0.5421, 0.03584, 0.5421, 0.04478, 0.53, 0.5358, 0.53, 0.5268, 0.5421, 0.5268, 0.5421, 0.5358, 0.53, 0.03584, 0.53, 0.02689, 0.5421, 0.02689, 0.5421, 0.03584, 0.53, 0.5268, 0.53, 0.5179, 0.5421, 0.5179, 0.5421, 0.5268, 0.53, 0.02689, 0.53, 0.01795, 0.5421, 0.01795, 0.5421, 0.02689, 0.53, 0.5179, 0.53, 0.5089, 0.5421, 0.5089, 0.5421, 0.5179, 0.53, 0.01795, 0.53, 0.009008, 0.5421, 0.009008, 0.5421, 0.01795, 0.53, 0.5089, 0.53, 0.5, 0.5421, 0.5, 0.5421, 0.5089, 0.53, 0.009008, 0.53, 6.399e-05, 0.5421, 6.399e-05, 0.5421, 0.009008])
me_plane_048.materials.append(mat_light_001)
me_plane_048.use_remesh_fix_poles = True
me_plane_048.use_remesh_preserve_attributes = False
me_plane_048.use_mirror_vertex_groups = False
me_plane_048.update()
me_plane_049 = bpy.data.meshes.new('Plane.049')
me_plane_049.from_pydata([(-0.7744, -0.6984, 0.02933), (-0.7951, -0.6483, 0.02933), (-0.8022, -0.5946, 0.02933), (-0.8022, 0.5946, 0.02933), (-0.5946, -0.8022, 0.001923), (-0.8022, -0.5946, 0.001923), (-0.6483, -0.7951, 0.001923), (-0.6984, -0.7744, 0.001923), (-0.7414, -0.7414, 0.001923), (-0.7744, -0.6984, 0.001923), (-0.7951, -0.6483, 0.001923), (0.8022, -0.5946, 0.001923), (0.5946, -0.8022, 0.001923), (0.7951, -0.6483, 0.001923), (0.7744, -0.6984, 0.001923), (0.7414, -0.7414, 0.001923), (0.6984, -0.7744, 0.001923), (0.6483, -0.7951, 0.001923), (-0.5946, 0.8022, 0.001923), (-0.8022, 0.5946, 0.001923), (-0.6483, 0.7951, 0.001923), (-0.6984, 0.7744, 0.001923), (-0.7414, 0.7414, 0.001923), (-0.7744, 0.6984, 0.001923), (-0.7951, 0.6483, 0.001923), (0.5946, 0.8022, 0.001923), (0.8022, 0.5946, 0.001923), (0.6483, 0.7951, 0.001923), (0.6984, 0.7744, 0.001923), (0.7414, 0.7414, 0.001923), (0.7744, 0.6984, 0.001923), (0.7951, 0.6483, 0.001923), (-0.7414, -0.7414, 0.02933), (-0.6984, -0.7744, 0.02933), (-0.6483, -0.7951, 0.02933), (-0.5946, -0.8022, 0.02933), (0.5946, -0.8022, 0.02933), (0.6483, -0.7951, 0.02933), (0.6984, -0.7744, 0.02933), (0.7414, -0.7414, 0.02933), (0.7744, -0.6984, 0.02933), (0.7951, -0.6483, 0.02933), (0.8022, -0.5946, 0.02933), (0.8022, 0.5946, 0.02933), (0.7951, 0.6483, 0.02933), (0.7744, 0.6984, 0.02933), (0.7414, 0.7414, 0.02933), (0.6984, 0.7744, 0.02933), (0.6483, 0.7951, 0.02933), (0.5946, 0.8022, 0.02933), (-0.5946, 0.8022, 0.02933), (-0.6483, 0.7951, 0.02933), (-0.6984, 0.7744, 0.02933), (-0.7414, 0.7414, 0.02933), (-0.7744, 0.6984, 0.02933), (-0.7951, 0.6483, 0.02933)], [], [(2, 1, 0, 32, 33, 34, 35, 36, 37, 38, 39, 40, 41, 42, 43, 44, 45, 46, 47, 48, 49, 50, 51, 52, 53, 54, 55, 3), (5, 19, 24, 23, 22, 21, 20, 18, 25, 27, 28, 29, 30, 31, 26, 11, 13, 14, 15, 16, 17, 12, 4, 6, 7, 8, 9, 10), (4, 12, 36, 35), (25, 18, 50, 49), (12, 17, 37, 36), (18, 20, 51, 50), (17, 16, 38, 37), (20, 21, 52, 51), (16, 15, 39, 38), (21, 22, 53, 52), (15, 14, 40, 39), (22, 23, 54, 53), (14, 13, 41, 40), (23, 24, 55, 54), (13, 11, 42, 41), (19, 5, 2, 3), (24, 19, 3, 55), (11, 26, 43, 42), (5, 10, 1, 2), (26, 31, 44, 43), (10, 9, 0, 1), (31, 30, 45, 44), (9, 8, 32, 0), (30, 29, 46, 45), (8, 7, 33, 32), (29, 28, 47, 46), (7, 6, 34, 33), (28, 27, 48, 47), (6, 4, 35, 34), (27, 25, 49, 48)])
me_plane_049.polygons.foreach_set('use_smooth', [True] * 30)
_uv = me_plane_049.uv_layers.new(name='UVMap')
_uv.uv.foreach_set('vector', [0.2306, 5.969e-05, 0.2395, 0.001227, 0.2478, 0.00465, 0.2549, 0.01009, 0.2603, 0.01719, 0.2637, 0.02545, 0.2649, 0.03432, 0.2649, 0.2306, 0.2637, 0.2395, 0.2603, 0.2478, 0.2549, 0.2549, 0.2478, 0.2603, 0.2395, 0.2637, 0.2306, 0.2649, 0.03432, 0.2649, 0.02545, 0.2637, 0.01719, 0.2603, 0.01009, 0.2549, 0.00465, 0.2478, 0.001227, 0.2395, 5.979e-05, 0.2306, 5.969e-05, 0.03432, 0.001227, 0.02545, 0.00465, 0.01719, 0.01009, 0.01009, 0.01719, 0.00465, 0.02545, 0.001227, 0.03432, 5.983e-05, 0.2649, 0.2993, 0.2649, 0.4956, 0.2637, 0.5044, 0.2603, 0.5127, 0.2549, 0.5198, 0.2478, 0.5253, 0.2395, 0.5287, 0.2306, 0.5298, 0.03432, 0.5298, 0.02545, 0.5287, 0.01719, 0.5253, 0.01009, 0.5198, 0.00465, 0.5127, 0.001227, 0.5044, 5.969e-05, 0.4956, 5.98e-05, 0.2993, 0.001227, 0.2904, 0.00465, 0.2821, 0.01009, 0.275, 0.01719, 0.2696, 0.02545, 0.2662, 0.03432, 0.265, 0.2306, 0.265, 0.2395, 0.2662, 0.2478, 0.2696, 0.2549, 0.275, 0.2603, 0.2821, 0.2637, 0.2904, 0.2695, 0.5, 0.2695, 0.6963, 0.265, 0.6963, 0.265, 0.5, 0.2695, 5.976e-05, 0.2695, 0.1964, 0.265, 0.1964, 0.265, 5.969e-05, 0.2695, 0.6963, 0.2695, 0.7053, 0.265, 0.7053, 0.265, 0.6963, 0.2695, 0.1964, 0.2695, 0.2053, 0.265, 0.2053, 0.265, 0.1964, 0.2695, 0.7053, 0.2695, 0.7142, 0.265, 0.7142, 0.265, 0.7053, 0.2695, 0.2053, 0.2695, 0.2143, 0.265, 0.2143, 0.265, 0.2053, 0.2695, 0.7142, 0.2695, 0.7232, 0.265, 0.7232, 0.265, 0.7142, 0.2695, 0.2143, 0.2695, 0.2232, 0.265, 0.2232, 0.265, 0.2143, 0.2695, 0.7232, 0.2695, 0.7321, 0.265, 0.7321, 0.265, 0.7232, 0.2695, 0.2232, 0.2695, 0.2322, 0.265, 0.2322, 0.265, 0.2232, 0.2695, 0.7321, 0.2695, 0.741, 0.265, 0.741, 0.265, 0.7321, 0.2695, 0.2322, 0.2695, 0.2411, 0.265, 0.2411, 0.265, 0.2322, 0.2695, 0.741, 0.2695, 0.75, 0.265, 0.75, 0.265, 0.741, 0.2695, 0.2501, 0.2695, 0.4464, 0.265, 0.4464, 0.265, 0.2501, 0.2695, 0.2411, 0.2695, 0.2501, 0.265, 0.2501, 0.265, 0.2411, 0.2695, 0.75, 0.2695, 0.9463, 0.265, 0.9463, 0.265, 0.75, 0.2695, 0.4464, 0.2695, 0.4553, 0.265, 0.4553, 0.265, 0.4464, 0.2695, 0.9463, 0.2695, 0.9552, 0.265, 0.9552, 0.265, 0.9463, 0.2695, 0.4553, 0.2695, 0.4643, 0.265, 0.4643, 0.265, 0.4553, 0.2695, 0.9552, 0.2695, 0.9642, 0.265, 0.9642, 0.265, 0.9552, 0.2695, 0.4643, 0.2695, 0.4732, 0.265, 0.4732, 0.265, 0.4643, 0.2695, 0.9642, 0.2695, 0.9731, 0.265, 0.9731, 0.265, 0.9642, 0.2695, 0.4732, 0.2695, 0.4821, 0.265, 0.4821, 0.265, 0.4732, 0.2695, 0.9731, 0.2695, 0.9821, 0.265, 0.9821, 0.265, 0.9731, 0.2695, 0.4821, 0.2695, 0.4911, 0.265, 0.4911, 0.265, 0.4821, 0.2695, 0.9821, 0.2695, 0.991, 0.265, 0.991, 0.265, 0.9821, 0.2695, 0.4911, 0.2695, 0.5, 0.265, 0.5, 0.265, 0.4911, 0.2695, 0.991, 0.2695, 0.9999, 0.265, 0.9999, 0.265, 0.991])
me_plane_049.materials.append(mat_metallic_grey_001)
me_plane_049.use_remesh_fix_poles = True
me_plane_049.use_remesh_preserve_attributes = False
me_plane_049.use_mirror_vertex_groups = False
me_plane_049.update()
me_plane_050 = bpy.data.meshes.new('Plane.050')
me_plane_050.from_pydata([(-0.3872, -0.3492, 0.07446), (-0.3975, -0.3242, 0.07446), (-0.4011, -0.2973, 0.07446), (-0.4011, 0.2973, 0.07446), (-0.2973, -0.4011, 0.06075), (-0.4011, -0.2973, 0.06075), (-0.3242, -0.3975, 0.06075), (-0.3492, -0.3872, 0.06075), (-0.3707, -0.3707, 0.06075), (-0.3872, -0.3492, 0.06075), (-0.3975, -0.3242, 0.06075), (0.4011, -0.2973, 0.06075), (0.2973, -0.4011, 0.06075), (0.3975, -0.3242, 0.06075), (0.3872, -0.3492, 0.06075), (0.3707, -0.3707, 0.06075), (0.3492, -0.3872, 0.06075), (0.3242, -0.3975, 0.06075), (-0.2973, 0.4011, 0.06075), (-0.4011, 0.2973, 0.06075), (-0.3242, 0.3975, 0.06075), (-0.3492, 0.3872, 0.06075), (-0.3707, 0.3707, 0.06075), (-0.3872, 0.3492, 0.06075), (-0.3975, 0.3242, 0.06075), (0.2973, 0.4011, 0.06075), (0.4011, 0.2973, 0.06075), (0.3242, 0.3975, 0.06075), (0.3492, 0.3872, 0.06075), (0.3707, 0.3707, 0.06075), (0.3872, 0.3492, 0.06075), (0.3975, 0.3242, 0.06075), (-0.3707, -0.3707, 0.07446), (-0.3492, -0.3872, 0.07446), (-0.3242, -0.3975, 0.07446), (-0.2973, -0.4011, 0.07446), (0.2973, -0.4011, 0.07446), (0.3242, -0.3975, 0.07446), (0.3492, -0.3872, 0.07446), (0.3707, -0.3707, 0.07446), (0.3872, -0.3492, 0.07446), (0.3975, -0.3242, 0.07446), (0.4011, -0.2973, 0.07446), (0.4011, 0.2973, 0.07446), (0.3975, 0.3242, 0.07446), (0.3872, 0.3492, 0.07446), (0.3707, 0.3707, 0.07446), (0.3492, 0.3872, 0.07446), (0.3242, 0.3975, 0.07446), (0.2973, 0.4011, 0.07446), (-0.2973, 0.4011, 0.07446), (-0.3242, 0.3975, 0.07446), (-0.3492, 0.3872, 0.07446), (-0.3707, 0.3707, 0.07446), (-0.3872, 0.3492, 0.07446), (-0.3975, 0.3242, 0.07446)], [], [(2, 1, 0, 32, 33, 34, 35, 36, 37, 38, 39, 40, 41, 42, 43, 44, 45, 46, 47, 48, 49, 50, 51, 52, 53, 54, 55, 3), (5, 19, 24, 23, 22, 21, 20, 18, 25, 27, 28, 29, 30, 31, 26, 11, 13, 14, 15, 16, 17, 12, 4, 6, 7, 8, 9, 10), (4, 12, 36, 35), (25, 18, 50, 49), (12, 17, 37, 36), (18, 20, 51, 50), (17, 16, 38, 37), (20, 21, 52, 51), (16, 15, 39, 38), (21, 22, 53, 52), (15, 14, 40, 39), (22, 23, 54, 53), (14, 13, 41, 40), (23, 24, 55, 54), (13, 11, 42, 41), (19, 5, 2, 3), (24, 19, 3, 55), (11, 26, 43, 42), (5, 10, 1, 2), (26, 31, 44, 43), (10, 9, 0, 1), (31, 30, 45, 44), (9, 8, 32, 0), (30, 29, 46, 45), (8, 7, 33, 32), (29, 28, 47, 46), (7, 6, 34, 33), (28, 27, 48, 47), (6, 4, 35, 34), (27, 25, 49, 48)])
me_plane_050.polygons.foreach_set('use_smooth', [True] * 30)
_uv = me_plane_050.uv_layers.new(name='UVMap')
_uv.uv.foreach_set('vector', [0.2306, 5.969e-05, 0.2395, 0.001227, 0.2478, 0.00465, 0.2549, 0.01009, 0.2603, 0.01719, 0.2637, 0.02545, 0.2649, 0.03432, 0.2649, 0.2306, 0.2637, 0.2395, 0.2603, 0.2478, 0.2549, 0.2549, 0.2478, 0.2603, 0.2395, 0.2637, 0.2306, 0.2649, 0.03432, 0.2649, 0.02545, 0.2637, 0.01719, 0.2603, 0.01009, 0.2549, 0.00465, 0.2478, 0.001227, 0.2395, 5.979e-05, 0.2306, 5.969e-05, 0.03432, 0.001227, 0.02545, 0.00465, 0.01719, 0.01009, 0.01009, 0.01719, 0.00465, 0.02545, 0.001227, 0.03432, 5.983e-05, 0.2649, 0.2993, 0.2649, 0.4956, 0.2637, 0.5044, 0.2603, 0.5127, 0.2549, 0.5198, 0.2478, 0.5253, 0.2395, 0.5287, 0.2306, 0.5298, 0.03432, 0.5298, 0.02545, 0.5287, 0.01719, 0.5253, 0.01009, 0.5198, 0.00465, 0.5127, 0.001227, 0.5044, 5.969e-05, 0.4956, 5.98e-05, 0.2993, 0.001227, 0.2904, 0.00465, 0.2821, 0.01009, 0.275, 0.01719, 0.2696, 0.02545, 0.2662, 0.03432, 0.265, 0.2306, 0.265, 0.2395, 0.2662, 0.2478, 0.2696, 0.2549, 0.275, 0.2603, 0.2821, 0.2637, 0.2904, 0.2695, 0.5, 0.2695, 0.6963, 0.265, 0.6963, 0.265, 0.5, 0.2695, 5.976e-05, 0.2695, 0.1964, 0.265, 0.1964, 0.265, 5.969e-05, 0.2695, 0.6963, 0.2695, 0.7053, 0.265, 0.7053, 0.265, 0.6963, 0.2695, 0.1964, 0.2695, 0.2053, 0.265, 0.2053, 0.265, 0.1964, 0.2695, 0.7053, 0.2695, 0.7142, 0.265, 0.7142, 0.265, 0.7053, 0.2695, 0.2053, 0.2695, 0.2143, 0.265, 0.2143, 0.265, 0.2053, 0.2695, 0.7142, 0.2695, 0.7232, 0.265, 0.7232, 0.265, 0.7142, 0.2695, 0.2143, 0.2695, 0.2232, 0.265, 0.2232, 0.265, 0.2143, 0.2695, 0.7232, 0.2695, 0.7321, 0.265, 0.7321, 0.265, 0.7232, 0.2695, 0.2232, 0.2695, 0.2322, 0.265, 0.2322, 0.265, 0.2232, 0.2695, 0.7321, 0.2695, 0.741, 0.265, 0.741, 0.265, 0.7321, 0.2695, 0.2322, 0.2695, 0.2411, 0.265, 0.2411, 0.265, 0.2322, 0.2695, 0.741, 0.2695, 0.75, 0.265, 0.75, 0.265, 0.741, 0.2695, 0.2501, 0.2695, 0.4464, 0.265, 0.4464, 0.265, 0.2501, 0.2695, 0.2411, 0.2695, 0.2501, 0.265, 0.2501, 0.265, 0.2411, 0.2695, 0.75, 0.2695, 0.9463, 0.265, 0.9463, 0.265, 0.75, 0.2695, 0.4464, 0.2695, 0.4553, 0.265, 0.4553, 0.265, 0.4464, 0.2695, 0.9463, 0.2695, 0.9552, 0.265, 0.9552, 0.265, 0.9463, 0.2695, 0.4553, 0.2695, 0.4643, 0.265, 0.4643, 0.265, 0.4553, 0.2695, 0.9552, 0.2695, 0.9642, 0.265, 0.9642, 0.265, 0.9552, 0.2695, 0.4643, 0.2695, 0.4732, 0.265, 0.4732, 0.265, 0.4643, 0.2695, 0.9642, 0.2695, 0.9731, 0.265, 0.9731, 0.265, 0.9642, 0.2695, 0.4732, 0.2695, 0.4821, 0.265, 0.4821, 0.265, 0.4732, 0.2695, 0.9731, 0.2695, 0.9821, 0.265, 0.9821, 0.265, 0.9731, 0.2695, 0.4821, 0.2695, 0.4911, 0.265, 0.4911, 0.265, 0.4821, 0.2695, 0.9821, 0.2695, 0.991, 0.265, 0.991, 0.265, 0.9821, 0.2695, 0.4911, 0.2695, 0.5, 0.265, 0.5, 0.265, 0.4911, 0.2695, 0.991, 0.2695, 0.9999, 0.265, 0.9999, 0.265, 0.991])
me_plane_050.materials.append(mat_metallic_grey_001)
me_plane_050.use_remesh_fix_poles = True
me_plane_050.use_remesh_preserve_attributes = False
me_plane_050.use_mirror_vertex_groups = False
me_plane_050.update()

# ---- objects
ob_middlelamp = bpy.data.objects.new('MIDDLELAMP', me_plane_047)
ob_mainlamp = bpy.data.objects.new('MAINLAMP', me_plane_048)
ob_lampbase_001 = bpy.data.objects.new('LAMPBASE.001', me_plane_049)
ob_lampbase = bpy.data.objects.new('LAMPBASE', me_plane_050)

# ---- transforms, parenting, visibility, modifiers, constraints
ob_middlelamp.location = (0.0, 0.0, 0.0)
ob_middlelamp.scale = (0.5, 0.5, 0.5)
ob_middlelamp.lineart.crease_threshold = 0.0
_m = ob_middlelamp.modifiers.new('Bevel', 'BEVEL')
_m.width = 0.01
_m.width_pct = 0.01
_m.segments = 3
ob_mainlamp.location = (0.0, 0.0, 0.0)
ob_mainlamp.scale = (0.5, 0.5, 0.5)
ob_mainlamp.lineart.crease_threshold = 0.0
_m = ob_mainlamp.modifiers.new('Bevel', 'BEVEL')
_m.width = 0.03
_m.width_pct = 0.03
_m.segments = 3
ob_lampbase_001.location = (0.0, 0.0, 0.0)
ob_lampbase_001.scale = (0.5, 0.5, 0.5)
ob_lampbase_001.lineart.crease_threshold = 0.0
_m = ob_lampbase_001.modifiers.new('Bevel', 'BEVEL')
_m.width = 0.03
_m.width_pct = 0.03
_m.segments = 6
_m = ob_lampbase_001.modifiers.new('Subdivision', 'SUBSURF')
_m.uv_smooth = 'PRESERVE_CORNERS'
_m.render_levels = 4
ob_lampbase.location = (0.0, 0.0, 0.0)
ob_lampbase.lineart.crease_threshold = 0.0
_m = ob_lampbase.modifiers.new('Bevel', 'BEVEL')
_m.width = 0.004
_m.width_pct = 0.004
_m.segments = 3
_m = ob_lampbase.modifiers.new('Subdivision', 'SUBSURF')
_m.uv_smooth = 'PRESERVE_CORNERS'
_m.render_levels = 1

# ---- collection membership
col_modern_ceiling_light_01.objects.link(ob_middlelamp)
col_modern_ceiling_light_01.objects.link(ob_mainlamp)
col_modern_ceiling_light_01.objects.link(ob_lampbase_001)
col_modern_ceiling_light_01.objects.link(ob_lampbase)

# ---- scene / render settings (as saved in the file)
scene.frame_start = 1; scene.frame_end = 250; scene.frame_set(1)
scene.render.engine = 'BLENDER_EEVEE_NEXT'
scene.cycles.sampling_pattern = 'TABULATED_SOBOL'
scene.view_settings.view_transform = 'Filmic'
bpy.context.view_layer.update()

# ---- added for rendering (the .blend has no active camera and no usable light): camera, sun
cam_auto = bpy.data.cameras.new('AutoCamera')
cam_auto.lens = 50.0
cam_auto.sensor_width = 36.0
cam_auto.clip_end = 1000.0
ob_auto_camera = bpy.data.objects.new('AutoCamera', cam_auto)
scene.collection.objects.link(ob_auto_camera)
ob_auto_camera.location = (1.31315, -1.57578, 1.11137)
ob_auto_camera.rotation_euler = (1.09748, -7.21219e-08, 0.694738)
scene.camera = ob_auto_camera
light_auto_sun = bpy.data.lights.new('AutoSun', 'SUN')
light_auto_sun.energy = 3.0
light_auto_sun.angle = 0.0523599
ob_auto_sun = bpy.data.objects.new('AutoSun', light_auto_sun)
scene.collection.objects.link(ob_auto_sun)
ob_auto_sun.rotation_euler = (0.872665, 0.174533, 0.523599)
bpy.context.view_layer.update()
